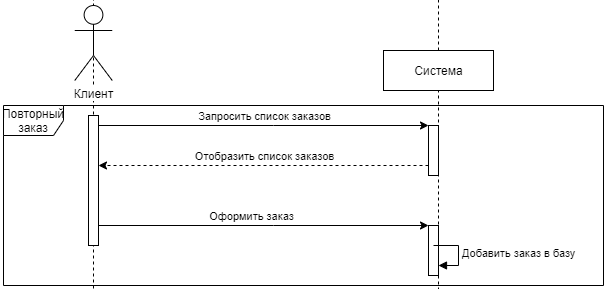

The diagram above was exported from draw.io. Its source (the exported page's mxGraphModel, read from the mxfile embedded in the PNG):
<mxGraphModel dx="1205" dy="666" grid="1" gridSize="10" guides="1" tooltips="1" connect="1" arrows="1" fold="1" page="1" pageScale="1" pageWidth="1100" pageHeight="850" background="#ffffff" math="0" shadow="0">
  <root>
    <mxCell id="0" />
    <mxCell id="1" parent="0" />
    <mxCell id="2" value="Повторный заказ" style="shape=umlFrame;whiteSpace=wrap;html=1;" vertex="1" parent="1">
      <mxGeometry x="210" y="460" width="600" height="180" as="geometry" />
    </mxCell>
    <mxCell id="3" value="Клиент" style="shape=umlLifeline;participant=umlActor;perimeter=lifelinePerimeter;whiteSpace=wrap;html=1;container=1;collapsible=0;recursiveResize=0;verticalAlign=top;spacingTop=36;labelBackgroundColor=#ffffff;outlineConnect=0;size=80;" vertex="1" parent="1">
      <mxGeometry x="280" y="20" width="40" height="1380" as="geometry" />
    </mxCell>
    <mxCell id="4" value="" style="html=1;points=[];perimeter=orthogonalPerimeter;" vertex="1" parent="3">
      <mxGeometry x="15" y="450" width="10" height="130" as="geometry" />
    </mxCell>
    <mxCell id="5" value="" style="html=1;points=[];perimeter=orthogonalPerimeter;" vertex="1" parent="3">
      <mxGeometry x="15" y="630" width="10" height="30" as="geometry" />
    </mxCell>
    <mxCell id="6" value="" style="html=1;points=[];perimeter=orthogonalPerimeter;" vertex="1" parent="3">
      <mxGeometry x="15" y="710" width="10" height="60" as="geometry" />
    </mxCell>
    <mxCell id="7" value="" style="html=1;points=[];perimeter=orthogonalPerimeter;" vertex="1" parent="3">
      <mxGeometry x="15" y="790" width="10" height="20" as="geometry" />
    </mxCell>
    <mxCell id="8" value="Клиент" style="shape=umlActor;verticalLabelPosition=bottom;labelBackgroundColor=#ffffff;verticalAlign=top;html=1;" vertex="1" parent="3">
      <mxGeometry x="1.25" y="340" width="37.5" height="75" as="geometry" />
    </mxCell>
    <mxCell id="9" value=":Система" style="shape=umlLifeline;perimeter=lifelinePerimeter;whiteSpace=wrap;html=1;container=1;collapsible=0;recursiveResize=0;outlineConnect=0;" vertex="1" parent="1">
      <mxGeometry x="590" y="50" width="110" height="1350" as="geometry" />
    </mxCell>
    <mxCell id="10" value="" style="html=1;points=[];perimeter=orthogonalPerimeter;" vertex="1" parent="9">
      <mxGeometry x="45" y="530" width="10" height="50" as="geometry" />
    </mxCell>
    <mxCell id="11" value="" style="html=1;points=[];perimeter=orthogonalPerimeter;" vertex="1" parent="9">
      <mxGeometry x="45" y="430" width="10" height="50" as="geometry" />
    </mxCell>
    <mxCell id="12" value="" style="html=1;points=[];perimeter=orthogonalPerimeter;" vertex="1" parent="9">
      <mxGeometry x="45" y="610" width="10" height="40" as="geometry" />
    </mxCell>
    <mxCell id="13" value="" style="html=1;points=[];perimeter=orthogonalPerimeter;" vertex="1" parent="9">
      <mxGeometry x="45" y="690" width="10" height="50" as="geometry" />
    </mxCell>
    <mxCell id="14" style="edgeStyle=none;rounded=0;orthogonalLoop=1;jettySize=auto;html=1;" edge="1" parent="9" target="13">
      <mxGeometry relative="1" as="geometry">
        <mxPoint x="-285" y="690" as="sourcePoint" />
        <Array as="points">
          <mxPoint x="-110" y="690" />
        </Array>
      </mxGeometry>
    </mxCell>
    <mxCell id="15" value="Запросить личные данные" style="edgeLabel;html=1;align=center;verticalAlign=middle;resizable=0;points=[];" vertex="1" connectable="0" parent="14">
      <mxGeometry x="0.0606" y="15" relative="1" as="geometry">
        <mxPoint x="-10" y="5" as="offset" />
      </mxGeometry>
    </mxCell>
    <mxCell id="16" style="edgeStyle=none;rounded=0;orthogonalLoop=1;jettySize=auto;html=1;dashed=1;" edge="1" parent="9" source="13">
      <mxGeometry relative="1" as="geometry">
        <mxPoint x="-285" y="730" as="targetPoint" />
        <Array as="points">
          <mxPoint x="-120" y="730" />
        </Array>
      </mxGeometry>
    </mxCell>
    <mxCell id="17" value="Отобразить личные данные" style="edgeLabel;html=1;align=center;verticalAlign=middle;resizable=0;points=[];" vertex="1" connectable="0" parent="16">
      <mxGeometry y="14" relative="1" as="geometry">
        <mxPoint y="-24" as="offset" />
      </mxGeometry>
    </mxCell>
    <mxCell id="18" value="" style="html=1;points=[];perimeter=orthogonalPerimeter;" vertex="1" parent="9">
      <mxGeometry x="45" y="770" width="10" height="50" as="geometry" />
    </mxCell>
    <mxCell id="19" value="Внести изменения в базу" style="edgeStyle=orthogonalEdgeStyle;html=1;align=left;spacingLeft=2;endArrow=block;rounded=0;entryX=1;entryY=0;" edge="1" parent="9">
      <mxGeometry relative="1" as="geometry">
        <mxPoint x="55" y="790" as="sourcePoint" />
        <Array as="points">
          <mxPoint x="80" y="790" />
        </Array>
        <mxPoint x="60" y="810" as="targetPoint" />
      </mxGeometry>
    </mxCell>
    <mxCell id="20" value="" style="html=1;points=[];perimeter=orthogonalPerimeter;" vertex="1" parent="9">
      <mxGeometry x="45" y="900" width="10" height="50" as="geometry" />
    </mxCell>
    <mxCell id="21" value="" style="html=1;points=[];perimeter=orthogonalPerimeter;" vertex="1" parent="9">
      <mxGeometry x="45" y="1000" width="10" height="50" as="geometry" />
    </mxCell>
    <mxCell id="22" value="" style="html=1;points=[];perimeter=orthogonalPerimeter;" vertex="1" parent="9">
      <mxGeometry x="45" y="1180" width="10" height="50" as="geometry" />
    </mxCell>
    <mxCell id="23" style="edgeStyle=none;rounded=0;orthogonalLoop=1;jettySize=auto;html=1;" edge="1" parent="9" target="22">
      <mxGeometry relative="1" as="geometry">
        <mxPoint x="-135" y="1180" as="sourcePoint" />
        <Array as="points">
          <mxPoint x="-30" y="1180" />
        </Array>
      </mxGeometry>
    </mxCell>
    <mxCell id="24" value="Запросить список заказов" style="edgeLabel;html=1;align=center;verticalAlign=middle;resizable=0;points=[];" vertex="1" connectable="0" parent="23">
      <mxGeometry x="0.1667" y="-16" relative="1" as="geometry">
        <mxPoint x="-16" y="-26" as="offset" />
      </mxGeometry>
    </mxCell>
    <mxCell id="25" style="edgeStyle=none;rounded=0;orthogonalLoop=1;jettySize=auto;html=1;dashed=1;" edge="1" parent="9" source="22">
      <mxGeometry relative="1" as="geometry">
        <mxPoint x="-135" y="1220" as="targetPoint" />
        <Array as="points">
          <mxPoint x="-40" y="1220" />
        </Array>
      </mxGeometry>
    </mxCell>
    <mxCell id="26" value="Отобразить список заказов" style="edgeLabel;html=1;align=center;verticalAlign=middle;resizable=0;points=[];" vertex="1" connectable="0" parent="25">
      <mxGeometry x="-0.1956" y="4" relative="1" as="geometry">
        <mxPoint x="-13" y="-14" as="offset" />
      </mxGeometry>
    </mxCell>
    <mxCell id="27" value="" style="html=1;points=[];perimeter=orthogonalPerimeter;" vertex="1" parent="9">
      <mxGeometry x="45" y="1090" width="10" height="50" as="geometry" />
    </mxCell>
    <mxCell id="28" value="" style="html=1;points=[];perimeter=orthogonalPerimeter;" vertex="1" parent="9">
      <mxGeometry x="45" y="1270" width="10" height="50" as="geometry" />
    </mxCell>
    <mxCell id="29" style="edgeStyle=none;rounded=0;orthogonalLoop=1;jettySize=auto;html=1;" edge="1" parent="9" target="28">
      <mxGeometry relative="1" as="geometry">
        <mxPoint x="-135" y="1270" as="sourcePoint" />
        <Array as="points">
          <mxPoint x="-30" y="1270" />
        </Array>
      </mxGeometry>
    </mxCell>
    <mxCell id="30" value="Запросить список клиентов" style="edgeLabel;html=1;align=center;verticalAlign=middle;resizable=0;points=[];" vertex="1" connectable="0" parent="29">
      <mxGeometry x="0.1667" y="-16" relative="1" as="geometry">
        <mxPoint x="-16" y="-26" as="offset" />
      </mxGeometry>
    </mxCell>
    <mxCell id="31" style="edgeStyle=none;rounded=0;orthogonalLoop=1;jettySize=auto;html=1;dashed=1;" edge="1" parent="9" source="28">
      <mxGeometry relative="1" as="geometry">
        <mxPoint x="-135" y="1310" as="targetPoint" />
        <Array as="points">
          <mxPoint x="-40" y="1310" />
        </Array>
      </mxGeometry>
    </mxCell>
    <mxCell id="32" value="Отобразить список клиентов" style="edgeLabel;html=1;align=center;verticalAlign=middle;resizable=0;points=[];" vertex="1" connectable="0" parent="31">
      <mxGeometry x="-0.1956" y="4" relative="1" as="geometry">
        <mxPoint x="-13" y="-14" as="offset" />
      </mxGeometry>
    </mxCell>
    <mxCell id="33" value="Система" style="html=1;" vertex="1" parent="9">
      <mxGeometry y="355" width="110" height="40" as="geometry" />
    </mxCell>
    <mxCell id="34" style="edgeStyle=none;rounded=0;orthogonalLoop=1;jettySize=auto;html=1;" edge="1" target="10" parent="1">
      <mxGeometry relative="1" as="geometry">
        <Array as="points">
          <mxPoint x="480" y="580" />
        </Array>
        <mxPoint x="305" y="580" as="sourcePoint" />
      </mxGeometry>
    </mxCell>
    <mxCell id="35" value="Оформить заказ" style="edgeLabel;html=1;align=center;verticalAlign=middle;resizable=0;points=[];" vertex="1" connectable="0" parent="34">
      <mxGeometry x="0.0606" y="23" relative="1" as="geometry">
        <mxPoint x="-23" y="13" as="offset" />
      </mxGeometry>
    </mxCell>
    <mxCell id="36" style="edgeStyle=none;rounded=0;orthogonalLoop=1;jettySize=auto;html=1;" edge="1" source="4" target="11" parent="1">
      <mxGeometry relative="1" as="geometry">
        <Array as="points">
          <mxPoint x="480" y="480" />
        </Array>
      </mxGeometry>
    </mxCell>
    <mxCell id="37" value="Запросить список заказов" style="edgeLabel;html=1;align=center;verticalAlign=middle;resizable=0;points=[];" vertex="1" connectable="0" parent="36">
      <mxGeometry x="0.0606" y="15" relative="1" as="geometry">
        <mxPoint x="-10" y="5" as="offset" />
      </mxGeometry>
    </mxCell>
    <mxCell id="38" style="edgeStyle=none;rounded=0;orthogonalLoop=1;jettySize=auto;html=1;dashed=1;" edge="1" source="11" target="4" parent="1">
      <mxGeometry relative="1" as="geometry">
        <Array as="points">
          <mxPoint x="470" y="520" />
        </Array>
      </mxGeometry>
    </mxCell>
    <mxCell id="39" value="Отобразить список заказов" style="edgeLabel;html=1;align=center;verticalAlign=middle;resizable=0;points=[];" vertex="1" connectable="0" parent="38">
      <mxGeometry y="14" relative="1" as="geometry">
        <mxPoint y="-24" as="offset" />
      </mxGeometry>
    </mxCell>
    <mxCell id="40" value="Добавить заказ в базу" style="edgeStyle=orthogonalEdgeStyle;html=1;align=left;spacingLeft=2;endArrow=block;rounded=0;entryX=1;entryY=0;" edge="1" parent="1">
      <mxGeometry relative="1" as="geometry">
        <mxPoint x="640" y="600" as="sourcePoint" />
        <Array as="points">
          <mxPoint x="665" y="600" />
        </Array>
        <mxPoint x="645" y="620" as="targetPoint" />
      </mxGeometry>
    </mxCell>
    <mxCell id="41" value="Отменить заказ" style="edgeLabel;html=1;align=center;verticalAlign=middle;resizable=0;points=[];" vertex="1" connectable="0" parent="1">
      <mxGeometry x="470.7058823529412" y="650" as="geometry">
        <mxPoint x="-19" y="-9" as="offset" />
      </mxGeometry>
    </mxCell>
  </root>
</mxGraphModel>